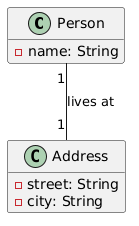

The diagram above was rendered by PlantUML. Its source (embedded in the PNG):
@startuml

hide empty attributes
hide empty methods

class Person {
    - name: String
}
class Address {
    - street: String
    - city: String
}

Person "1" -- "1" Address : lives at
@enduml